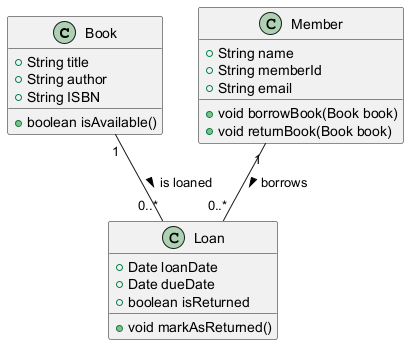

The diagram above was rendered by PlantUML. Its source (embedded in the PNG):
@startuml
class Book {
    +String title
    +String author
    +String ISBN
    +boolean isAvailable()
}

class Member {
    +String name
    +String memberId
    +String email
    +void borrowBook(Book book)
    +void returnBook(Book book)
}

class Loan {
    +Date loanDate
    +Date dueDate
    +boolean isReturned
    +void markAsReturned()
}

Member "1" -- "0..*" Loan : borrows >
Book "1" -- "0..*" Loan : is loaned >
@enduml